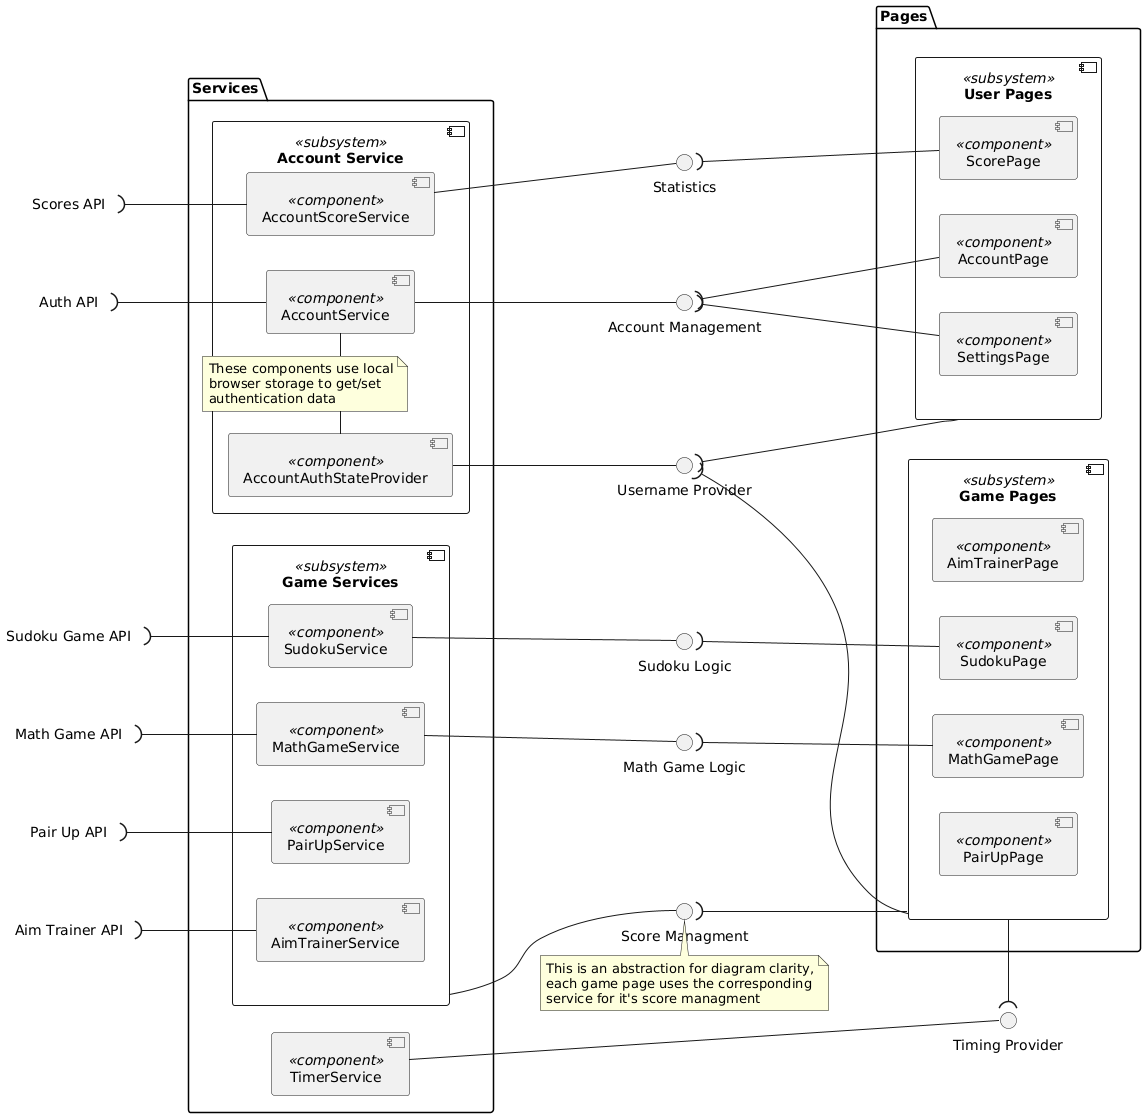

The diagram above was rendered by PlantUML. Its source (embedded in the PNG):
@startuml
left to right direction
package "Pages" {
    component "Game Pages" <<subsystem>> as GPages {
            [AimTrainerPage] <<component>>
            [MathGamePage] <<component>>
            [SudokuPage] <<component>>
            [PairUpPage] <<component>>
    }

    component "User Pages" <<subsystem>> as UPages {
            [SettingsPage] <<component>>
            [AccountPage] <<component>>
            [ScorePage] <<component>>
    }
}

package "Services" {
    component "Account Service" <<subsystem>> as AService {
            [AccountAuthStateProvider] <<component>>
            [AccountService] <<component>>
            [AccountScoreService] <<component>>
    }

    component "Game Services" <<subsystem>> as GServices {
            [AimTrainerService] <<component>>
            [MathGameService] <<component>>
            [SudokuService] <<component>>
            [PairUpService] <<component>>
    }

    [TimerService] <<component>>
}

interface "Username Provider" as UProvider
interface "Score Managment" as SManagement
note bottom of SManagement
    This is an abstraction for diagram clarity,
    each game page uses the corresponding
    service for it's score managment
end note
interface "Account Management" as AManagment
interface "Statistics" as Statistics
interface "Timing Provider" as TProv
interface "Sudoku Logic" as SudokuLogic
interface "Math Game Logic" as MathGameLogic

label "Scores API" as ScoresAPI
label "Auth API" as AuthAPI
label "Sudoku Game API" as SudokuAPI
label "Math Game API" as MathAPI
label "Pair Up API" as PairUpAPI
label "Aim Trainer API" as AimTrainerAPI
AccountAuthStateProvider -- UProvider

AccountAuthStateProvider -l- AccountService
note right on link
    These components use local
    browser storage to get/set
    authentication data
end note

AccountService -- AManagment
AccountScoreService -- Statistics

MathGameService -- MathGameLogic
SudokuService -- SudokuLogic

GServices -- SManagement
TimerService -d- TProv
TProv )-r- GPages

ScoresAPI )-- AccountScoreService
AuthAPI )-- AccountService
SudokuAPI )-- SudokuService
MathAPI )-- MathGameService
PairUpAPI )-- PairUpService
AimTrainerAPI )-- AimTrainerService

Statistics )-- ScorePage
AManagment )-- SettingsPage
AManagment )-- AccountPage
UProvider )-- GPages
UProvider )-- UPages
SManagement )-- GPages

SudokuLogic )-- SudokuPage
MathGameLogic )-- MathGamePage
@enduml